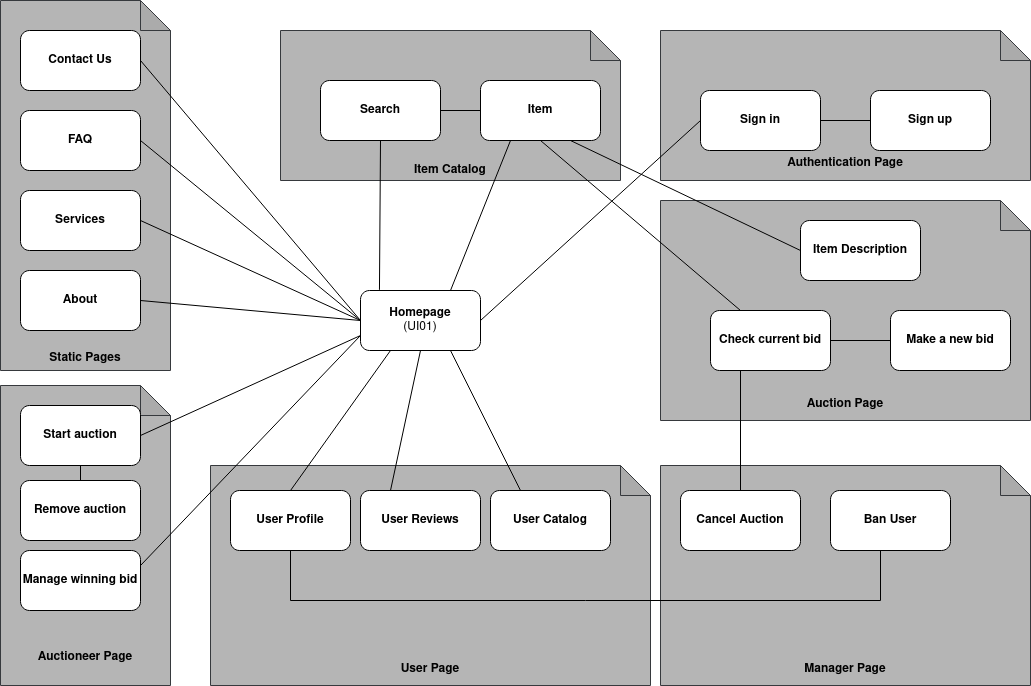

The diagram above was exported from draw.io. Its source (the exported page's mxGraphModel, read from the mxfile embedded in the PNG):
<mxGraphModel dx="1348" dy="793" grid="1" gridSize="10" guides="1" tooltips="1" connect="1" arrows="1" fold="1" page="1" pageScale="1" pageWidth="827" pageHeight="1169" background="#FFFFFF" math="0" shadow="0">
  <root>
    <mxCell id="0" />
    <mxCell id="1" parent="0" />
    <mxCell id="q7mGXL15piYgE9hEnuAH-2" value="&lt;b&gt;&lt;br&gt;&lt;br&gt;&lt;br&gt;&lt;br&gt;&lt;br&gt;&lt;br&gt;&lt;br&gt;&lt;br&gt;&lt;br&gt;&lt;br&gt;&lt;br&gt;&lt;br&gt;&lt;br&gt;&lt;br&gt;&lt;br&gt;&lt;br&gt;&lt;br&gt;&lt;br&gt;&lt;br&gt;&lt;br&gt;&lt;br&gt;&lt;br&gt;&lt;br&gt;&lt;br&gt;Static Pages&lt;/b&gt;" style="shape=note;whiteSpace=wrap;html=1;backgroundOutline=1;darkOpacity=0.05;fillColor=#B5B5B5;strokeColor=#36393d;" parent="1" vertex="1">
      <mxGeometry x="280" y="120" width="170" height="370" as="geometry" />
    </mxCell>
    <mxCell id="9r69NIFfwAgnA1kQK8Wc-1" style="edgeStyle=orthogonalEdgeStyle;rounded=0;orthogonalLoop=1;jettySize=auto;html=1;exitX=0.5;exitY=1;exitDx=0;exitDy=0;entryX=0.5;entryY=0;entryDx=0;entryDy=0;strokeColor=none;" parent="1" source="q7mGXL15piYgE9hEnuAH-3" target="q7mGXL15piYgE9hEnuAH-4" edge="1">
      <mxGeometry relative="1" as="geometry" />
    </mxCell>
    <mxCell id="q7mGXL15piYgE9hEnuAH-3" value="&lt;b&gt;Contact Us&lt;/b&gt;&lt;br&gt;" style="rounded=1;whiteSpace=wrap;html=1;fillColor=#FFFFFF;" parent="1" vertex="1">
      <mxGeometry x="300" y="150" width="120" height="60" as="geometry" />
    </mxCell>
    <mxCell id="q7mGXL15piYgE9hEnuAH-4" value="&lt;b&gt;FAQ&lt;/b&gt;&lt;b&gt;&lt;br&gt;&lt;/b&gt;" style="rounded=1;whiteSpace=wrap;html=1;fillColor=#FFFFFF;" parent="1" vertex="1">
      <mxGeometry x="300" y="230" width="120" height="60" as="geometry" />
    </mxCell>
    <mxCell id="q7mGXL15piYgE9hEnuAH-5" value="&lt;b&gt;Services&lt;/b&gt;" style="rounded=1;whiteSpace=wrap;html=1;fillColor=#FFFFFF;" parent="1" vertex="1">
      <mxGeometry x="300" y="310" width="120" height="60" as="geometry" />
    </mxCell>
    <mxCell id="9r69NIFfwAgnA1kQK8Wc-38" style="edgeStyle=none;shape=connector;rounded=1;orthogonalLoop=1;jettySize=auto;html=1;exitX=0;exitY=0.5;exitDx=0;exitDy=0;entryX=1;entryY=0.5;entryDx=0;entryDy=0;labelBackgroundColor=default;strokeColor=default;fontFamily=Helvetica;fontSize=11;fontColor=default;endArrow=none;" parent="1" source="q7mGXL15piYgE9hEnuAH-9" target="q7mGXL15piYgE9hEnuAH-3" edge="1">
      <mxGeometry relative="1" as="geometry" />
    </mxCell>
    <mxCell id="9r69NIFfwAgnA1kQK8Wc-39" style="edgeStyle=none;shape=connector;rounded=1;orthogonalLoop=1;jettySize=auto;html=1;exitX=0;exitY=0.5;exitDx=0;exitDy=0;entryX=1;entryY=0.5;entryDx=0;entryDy=0;labelBackgroundColor=default;strokeColor=default;fontFamily=Helvetica;fontSize=11;fontColor=default;endArrow=none;" parent="1" source="q7mGXL15piYgE9hEnuAH-9" target="q7mGXL15piYgE9hEnuAH-4" edge="1">
      <mxGeometry relative="1" as="geometry" />
    </mxCell>
    <mxCell id="9r69NIFfwAgnA1kQK8Wc-40" style="edgeStyle=none;shape=connector;rounded=1;orthogonalLoop=1;jettySize=auto;html=1;exitX=0;exitY=0.5;exitDx=0;exitDy=0;entryX=1;entryY=0.5;entryDx=0;entryDy=0;labelBackgroundColor=default;strokeColor=default;fontFamily=Helvetica;fontSize=11;fontColor=default;endArrow=none;" parent="1" source="q7mGXL15piYgE9hEnuAH-9" target="q7mGXL15piYgE9hEnuAH-5" edge="1">
      <mxGeometry relative="1" as="geometry" />
    </mxCell>
    <mxCell id="9r69NIFfwAgnA1kQK8Wc-41" style="edgeStyle=none;shape=connector;rounded=1;orthogonalLoop=1;jettySize=auto;html=1;exitX=0;exitY=0.5;exitDx=0;exitDy=0;entryX=1;entryY=0.5;entryDx=0;entryDy=0;labelBackgroundColor=default;strokeColor=default;fontFamily=Helvetica;fontSize=11;fontColor=default;endArrow=none;" parent="1" source="q7mGXL15piYgE9hEnuAH-9" target="q7mGXL15piYgE9hEnuAH-8" edge="1">
      <mxGeometry relative="1" as="geometry" />
    </mxCell>
    <mxCell id="q7mGXL15piYgE9hEnuAH-9" value="&lt;b&gt;Homepage&lt;/b&gt;&lt;br&gt;(UI01)" style="rounded=1;whiteSpace=wrap;html=1;fillColor=#FFFFFF;" parent="1" vertex="1">
      <mxGeometry x="640" y="410" width="120" height="60" as="geometry" />
    </mxCell>
    <mxCell id="q7mGXL15piYgE9hEnuAH-56" value="&lt;b&gt;&lt;br&gt;&lt;br&gt;&lt;br&gt;&lt;br&gt;&lt;br&gt;&lt;br&gt;&lt;br&gt;&lt;br&gt;&lt;br&gt;Item Catalog&lt;br&gt;&lt;/b&gt;" style="shape=note;whiteSpace=wrap;html=1;backgroundOutline=1;darkOpacity=0.05;fillColor=#B5B5B5;strokeColor=#36393d;" parent="1" vertex="1">
      <mxGeometry x="560" y="150" width="340" height="150" as="geometry" />
    </mxCell>
    <mxCell id="upH3Q4uuElpOnRnm1vkD-8" style="edgeStyle=none;shape=connector;rounded=1;orthogonalLoop=1;jettySize=auto;html=1;exitX=1;exitY=0.5;exitDx=0;exitDy=0;entryX=0;entryY=0.5;entryDx=0;entryDy=0;labelBackgroundColor=default;strokeColor=default;fontFamily=Helvetica;fontSize=11;fontColor=default;endArrow=none;" parent="1" source="q7mGXL15piYgE9hEnuAH-59" target="upH3Q4uuElpOnRnm1vkD-1" edge="1">
      <mxGeometry relative="1" as="geometry" />
    </mxCell>
    <mxCell id="nMUU6S9RyXg6xzprEn6b-34" style="edgeStyle=none;shape=connector;rounded=1;orthogonalLoop=1;jettySize=auto;html=1;exitX=0.5;exitY=1;exitDx=0;exitDy=0;entryX=0.158;entryY=-0.011;entryDx=0;entryDy=0;entryPerimeter=0;labelBackgroundColor=default;strokeColor=default;fontFamily=Helvetica;fontSize=11;fontColor=default;endArrow=none;" parent="1" source="q7mGXL15piYgE9hEnuAH-59" target="q7mGXL15piYgE9hEnuAH-9" edge="1">
      <mxGeometry relative="1" as="geometry" />
    </mxCell>
    <mxCell id="q7mGXL15piYgE9hEnuAH-59" value="&lt;b&gt;Search&lt;/b&gt;" style="rounded=1;whiteSpace=wrap;html=1;fillColor=#FFFFFF;" parent="1" vertex="1">
      <mxGeometry x="600" y="200" width="120" height="60" as="geometry" />
    </mxCell>
    <mxCell id="prJ1Wm2XujBDD7hGqYXC-7" value="&lt;b&gt;&lt;br&gt;&lt;br&gt;&lt;br&gt;&lt;br&gt;&lt;br&gt;&lt;br&gt;&lt;br&gt;&lt;br&gt;&lt;br&gt;&lt;br&gt;&lt;br&gt;&lt;br&gt;&lt;br&gt;&lt;br&gt;&lt;br&gt;&lt;br&gt;&lt;br&gt;Auctioneer Page&lt;br&gt;&lt;/b&gt;" style="shape=note;whiteSpace=wrap;html=1;backgroundOutline=1;darkOpacity=0.05;fillColor=#B5B5B5;strokeColor=#36393d;" parent="1" vertex="1">
      <mxGeometry x="280" y="505" width="170" height="300" as="geometry" />
    </mxCell>
    <mxCell id="nMUU6S9RyXg6xzprEn6b-2" style="edgeStyle=none;shape=connector;rounded=1;orthogonalLoop=1;jettySize=auto;html=1;exitX=1;exitY=0.5;exitDx=0;exitDy=0;entryX=0;entryY=0.75;entryDx=0;entryDy=0;labelBackgroundColor=default;strokeColor=default;fontFamily=Helvetica;fontSize=11;fontColor=default;endArrow=none;" parent="1" source="prJ1Wm2XujBDD7hGqYXC-8" target="q7mGXL15piYgE9hEnuAH-9" edge="1">
      <mxGeometry relative="1" as="geometry" />
    </mxCell>
    <mxCell id="nMUU6S9RyXg6xzprEn6b-3" style="edgeStyle=none;shape=connector;rounded=1;orthogonalLoop=1;jettySize=auto;html=1;exitX=0.5;exitY=1;exitDx=0;exitDy=0;entryX=0.5;entryY=0;entryDx=0;entryDy=0;labelBackgroundColor=default;strokeColor=default;fontFamily=Helvetica;fontSize=11;fontColor=default;endArrow=none;" parent="1" source="prJ1Wm2XujBDD7hGqYXC-8" target="prJ1Wm2XujBDD7hGqYXC-9" edge="1">
      <mxGeometry relative="1" as="geometry" />
    </mxCell>
    <mxCell id="prJ1Wm2XujBDD7hGqYXC-8" value="&lt;b&gt;Start auction&lt;/b&gt;" style="rounded=1;whiteSpace=wrap;html=1;fillColor=#FFFFFF;" parent="1" vertex="1">
      <mxGeometry x="300" y="525" width="120" height="60" as="geometry" />
    </mxCell>
    <mxCell id="prJ1Wm2XujBDD7hGqYXC-9" value="&lt;b&gt;Remove auction&lt;/b&gt;" style="rounded=1;whiteSpace=wrap;html=1;fillColor=#FFFFFF;" parent="1" vertex="1">
      <mxGeometry x="300" y="600" width="120" height="60" as="geometry" />
    </mxCell>
    <mxCell id="prJ1Wm2XujBDD7hGqYXC-10" value="&lt;b&gt;Manage winning bid&lt;/b&gt;" style="rounded=1;whiteSpace=wrap;html=1;fillColor=#FFFFFF;" parent="1" vertex="1">
      <mxGeometry x="300" y="670" width="120" height="60" as="geometry" />
    </mxCell>
    <mxCell id="prJ1Wm2XujBDD7hGqYXC-23" value="&lt;b&gt;&lt;br&gt;&lt;br&gt;&lt;br&gt;&lt;br&gt;&lt;br&gt;&lt;br&gt;&lt;br&gt;&lt;br&gt;&lt;br&gt;&lt;br&gt;&lt;br&gt;&lt;br&gt;&lt;br&gt;Auction Page&lt;br&gt;&lt;/b&gt;" style="shape=note;whiteSpace=wrap;html=1;backgroundOutline=1;darkOpacity=0.05;fillColor=#B5B5B5;strokeColor=#36393d;" parent="1" vertex="1">
      <mxGeometry x="940" y="320" width="370" height="220" as="geometry" />
    </mxCell>
    <mxCell id="prJ1Wm2XujBDD7hGqYXC-24" value="&lt;b&gt;Check current bid&lt;/b&gt;" style="rounded=1;whiteSpace=wrap;html=1;fillColor=#FFFFFF;" parent="1" vertex="1">
      <mxGeometry x="990" y="430" width="120" height="60" as="geometry" />
    </mxCell>
    <mxCell id="prJ1Wm2XujBDD7hGqYXC-25" value="&lt;b&gt;Make a new bid&lt;/b&gt;" style="rounded=1;whiteSpace=wrap;html=1;fillColor=#FFFFFF;" parent="1" vertex="1">
      <mxGeometry x="1170" y="430" width="120" height="60" as="geometry" />
    </mxCell>
    <mxCell id="prJ1Wm2XujBDD7hGqYXC-26" value="" style="endArrow=none;html=1;rounded=1;strokeColor=default;exitX=1;exitY=0.5;exitDx=0;exitDy=0;entryX=0;entryY=0.5;entryDx=0;entryDy=0;" parent="1" source="prJ1Wm2XujBDD7hGqYXC-24" target="prJ1Wm2XujBDD7hGqYXC-25" edge="1">
      <mxGeometry width="50" height="50" relative="1" as="geometry">
        <mxPoint x="525" y="877.5" as="sourcePoint" />
        <mxPoint x="655" y="747.5" as="targetPoint" />
      </mxGeometry>
    </mxCell>
    <mxCell id="prJ1Wm2XujBDD7hGqYXC-29" value="&lt;b&gt;&lt;br&gt;&lt;br&gt;&lt;br&gt;&lt;br&gt;&lt;br&gt;&lt;br&gt;&lt;br&gt;&lt;br&gt;Authentication Page&lt;br&gt;&lt;/b&gt;" style="shape=note;whiteSpace=wrap;html=1;backgroundOutline=1;darkOpacity=0.05;fillColor=#B5B5B5;strokeColor=#36393d;" parent="1" vertex="1">
      <mxGeometry x="940" y="150" width="370" height="150" as="geometry" />
    </mxCell>
    <mxCell id="prJ1Wm2XujBDD7hGqYXC-30" value="&lt;b&gt;Sign in&lt;/b&gt;" style="rounded=1;whiteSpace=wrap;html=1;fillColor=#FFFFFF;" parent="1" vertex="1">
      <mxGeometry x="980" y="210" width="120" height="60" as="geometry" />
    </mxCell>
    <mxCell id="prJ1Wm2XujBDD7hGqYXC-31" value="&lt;b&gt;Sign up&lt;/b&gt;" style="rounded=1;whiteSpace=wrap;html=1;fillColor=#FFFFFF;" parent="1" vertex="1">
      <mxGeometry x="1150" y="210" width="120" height="60" as="geometry" />
    </mxCell>
    <mxCell id="prJ1Wm2XujBDD7hGqYXC-32" value="" style="endArrow=none;html=1;rounded=1;strokeColor=default;exitX=0;exitY=0.5;exitDx=0;exitDy=0;entryX=1;entryY=0.5;entryDx=0;entryDy=0;" parent="1" source="prJ1Wm2XujBDD7hGqYXC-31" target="prJ1Wm2XujBDD7hGqYXC-30" edge="1">
      <mxGeometry width="50" height="50" relative="1" as="geometry">
        <mxPoint x="1000" y="500" as="sourcePoint" />
        <mxPoint x="700" y="70" as="targetPoint" />
      </mxGeometry>
    </mxCell>
    <mxCell id="q7mGXL15piYgE9hEnuAH-8" value="&lt;b&gt;About&lt;/b&gt;" style="rounded=1;whiteSpace=wrap;html=1;fillColor=#FFFFFF;" parent="1" vertex="1">
      <mxGeometry x="300" y="390" width="120" height="60" as="geometry" />
    </mxCell>
    <mxCell id="nMUU6S9RyXg6xzprEn6b-6" style="edgeStyle=none;shape=connector;rounded=1;orthogonalLoop=1;jettySize=auto;html=1;exitX=0.5;exitY=1;exitDx=0;exitDy=0;entryX=0.25;entryY=0;entryDx=0;entryDy=0;labelBackgroundColor=default;strokeColor=default;fontFamily=Helvetica;fontSize=11;fontColor=default;endArrow=none;" parent="1" source="upH3Q4uuElpOnRnm1vkD-1" target="prJ1Wm2XujBDD7hGqYXC-24" edge="1">
      <mxGeometry relative="1" as="geometry" />
    </mxCell>
    <mxCell id="upH3Q4uuElpOnRnm1vkD-1" value="&lt;b&gt;Item&lt;/b&gt;" style="rounded=1;whiteSpace=wrap;html=1;fillColor=#FFFFFF;" parent="1" vertex="1">
      <mxGeometry x="760" y="200" width="120" height="60" as="geometry" />
    </mxCell>
    <mxCell id="9r69NIFfwAgnA1kQK8Wc-29" style="edgeStyle=none;shape=connector;rounded=1;orthogonalLoop=1;jettySize=auto;html=1;exitX=1;exitY=0.5;exitDx=0;exitDy=0;entryX=0;entryY=0.5;entryDx=0;entryDy=0;labelBackgroundColor=default;strokeColor=default;fontFamily=Helvetica;fontSize=11;fontColor=default;endArrow=none;" parent="1" source="q7mGXL15piYgE9hEnuAH-9" target="prJ1Wm2XujBDD7hGqYXC-30" edge="1">
      <mxGeometry relative="1" as="geometry" />
    </mxCell>
    <mxCell id="nMUU6S9RyXg6xzprEn6b-11" value="&lt;b&gt;&lt;br&gt;&lt;br&gt;&lt;br&gt;&lt;br&gt;&lt;br&gt;&lt;br&gt;&lt;br&gt;&lt;br&gt;&lt;br&gt;&lt;br&gt;&lt;br&gt;&lt;br&gt;&lt;br&gt;Manager Page&lt;br&gt;&lt;/b&gt;" style="shape=note;whiteSpace=wrap;html=1;backgroundOutline=1;darkOpacity=0.05;fillColor=#B5B5B5;strokeColor=#36393d;" parent="1" vertex="1">
      <mxGeometry x="940" y="585" width="370" height="220" as="geometry" />
    </mxCell>
    <mxCell id="nMUU6S9RyXg6xzprEn6b-12" value="&lt;b&gt;&lt;br&gt;&lt;br&gt;&lt;br&gt;&lt;br&gt;&lt;br&gt;&lt;br&gt;&lt;br&gt;&lt;br&gt;&lt;br&gt;&lt;br&gt;&lt;br&gt;&lt;br&gt;&lt;br&gt;User Page&lt;br&gt;&lt;/b&gt;" style="shape=note;whiteSpace=wrap;html=1;backgroundOutline=1;darkOpacity=0.05;fillColor=#B5B5B5;strokeColor=#36393d;" parent="1" vertex="1">
      <mxGeometry x="490" y="585" width="440" height="220" as="geometry" />
    </mxCell>
    <mxCell id="nMUU6S9RyXg6xzprEn6b-32" style="edgeStyle=none;shape=connector;rounded=0;orthogonalLoop=1;jettySize=auto;html=1;exitX=0.667;exitY=1;exitDx=0;exitDy=0;labelBackgroundColor=default;strokeColor=default;fontFamily=Helvetica;fontSize=11;fontColor=default;endArrow=none;exitPerimeter=0;" parent="1" source="nMUU6S9RyXg6xzprEn6b-27" edge="1">
      <mxGeometry relative="1" as="geometry">
        <mxPoint x="570" y="670" as="targetPoint" />
        <Array as="points">
          <mxPoint x="1160" y="670" />
          <mxPoint x="1160" y="720" />
          <mxPoint x="570" y="720" />
        </Array>
      </mxGeometry>
    </mxCell>
    <mxCell id="nMUU6S9RyXg6xzprEn6b-18" value="&lt;b&gt;Cancel Auction&lt;/b&gt;" style="rounded=1;whiteSpace=wrap;html=1;fillColor=#FFFFFF;" parent="1" vertex="1">
      <mxGeometry x="960" y="610" width="120" height="60" as="geometry" />
    </mxCell>
    <mxCell id="nMUU6S9RyXg6xzprEn6b-21" style="edgeStyle=none;shape=connector;rounded=1;orthogonalLoop=1;jettySize=auto;html=1;exitX=0;exitY=0.5;exitDx=0;exitDy=0;entryX=0.75;entryY=1;entryDx=0;entryDy=0;labelBackgroundColor=default;strokeColor=default;fontFamily=Helvetica;fontSize=11;fontColor=default;endArrow=none;" parent="1" source="nMUU6S9RyXg6xzprEn6b-20" target="upH3Q4uuElpOnRnm1vkD-1" edge="1">
      <mxGeometry relative="1" as="geometry" />
    </mxCell>
    <mxCell id="nMUU6S9RyXg6xzprEn6b-20" value="&lt;b&gt;Item&lt;/b&gt; &lt;b&gt;Description&lt;/b&gt;" style="rounded=1;whiteSpace=wrap;html=1;fillColor=#FFFFFF;" parent="1" vertex="1">
      <mxGeometry x="1080" y="340" width="120" height="60" as="geometry" />
    </mxCell>
    <mxCell id="nMUU6S9RyXg6xzprEn6b-23" style="edgeStyle=none;shape=connector;rounded=1;orthogonalLoop=1;jettySize=auto;html=1;exitX=0.5;exitY=0;exitDx=0;exitDy=0;entryX=0.25;entryY=1;entryDx=0;entryDy=0;labelBackgroundColor=default;strokeColor=default;fontFamily=Helvetica;fontSize=11;fontColor=default;endArrow=none;" parent="1" source="q7mGXL15piYgE9hEnuAH-61" target="q7mGXL15piYgE9hEnuAH-9" edge="1">
      <mxGeometry relative="1" as="geometry" />
    </mxCell>
    <mxCell id="q7mGXL15piYgE9hEnuAH-61" value="&lt;b&gt;User Profile&lt;/b&gt;" style="rounded=1;whiteSpace=wrap;html=1;fillColor=#FFFFFF;" parent="1" vertex="1">
      <mxGeometry x="510" y="610" width="120" height="60" as="geometry" />
    </mxCell>
    <mxCell id="nMUU6S9RyXg6xzprEn6b-24" style="edgeStyle=none;shape=connector;rounded=1;orthogonalLoop=1;jettySize=auto;html=1;exitX=0.25;exitY=0;exitDx=0;exitDy=0;entryX=0.5;entryY=1;entryDx=0;entryDy=0;labelBackgroundColor=default;strokeColor=default;fontFamily=Helvetica;fontSize=11;fontColor=default;endArrow=none;" parent="1" source="q7mGXL15piYgE9hEnuAH-62" target="q7mGXL15piYgE9hEnuAH-9" edge="1">
      <mxGeometry relative="1" as="geometry" />
    </mxCell>
    <mxCell id="q7mGXL15piYgE9hEnuAH-62" value="&lt;b&gt;User Reviews&lt;/b&gt;" style="rounded=1;whiteSpace=wrap;html=1;fillColor=#FFFFFF;" parent="1" vertex="1">
      <mxGeometry x="640" y="610" width="120" height="60" as="geometry" />
    </mxCell>
    <mxCell id="nMUU6S9RyXg6xzprEn6b-25" style="edgeStyle=none;shape=connector;rounded=1;orthogonalLoop=1;jettySize=auto;html=1;exitX=0.25;exitY=0;exitDx=0;exitDy=0;entryX=0.75;entryY=1;entryDx=0;entryDy=0;labelBackgroundColor=default;strokeColor=default;fontFamily=Helvetica;fontSize=11;fontColor=default;endArrow=none;" parent="1" source="q7mGXL15piYgE9hEnuAH-63" target="q7mGXL15piYgE9hEnuAH-9" edge="1">
      <mxGeometry relative="1" as="geometry" />
    </mxCell>
    <mxCell id="q7mGXL15piYgE9hEnuAH-63" value="&lt;b&gt;User Catalog&lt;/b&gt;" style="rounded=1;whiteSpace=wrap;html=1;fillColor=#FFFFFF;" parent="1" vertex="1">
      <mxGeometry x="770" y="610" width="120" height="60" as="geometry" />
    </mxCell>
    <mxCell id="nMUU6S9RyXg6xzprEn6b-15" style="edgeStyle=none;shape=connector;rounded=1;orthogonalLoop=1;jettySize=auto;html=1;exitX=1;exitY=0.25;exitDx=0;exitDy=0;entryX=0;entryY=0.75;entryDx=0;entryDy=0;labelBackgroundColor=default;strokeColor=default;fontFamily=Helvetica;fontSize=11;fontColor=default;endArrow=none;" parent="1" source="prJ1Wm2XujBDD7hGqYXC-10" target="q7mGXL15piYgE9hEnuAH-9" edge="1">
      <mxGeometry relative="1" as="geometry" />
    </mxCell>
    <mxCell id="nMUU6S9RyXg6xzprEn6b-27" value="&lt;b&gt;Ban User&lt;/b&gt;" style="rounded=1;whiteSpace=wrap;html=1;fillColor=#FFFFFF;" parent="1" vertex="1">
      <mxGeometry x="1110" y="610" width="120" height="60" as="geometry" />
    </mxCell>
    <mxCell id="nMUU6S9RyXg6xzprEn6b-31" style="edgeStyle=none;shape=connector;rounded=1;orthogonalLoop=1;jettySize=auto;html=1;exitX=0.25;exitY=1;exitDx=0;exitDy=0;entryX=0.5;entryY=0;entryDx=0;entryDy=0;labelBackgroundColor=default;strokeColor=default;fontFamily=Helvetica;fontSize=11;fontColor=default;endArrow=none;" parent="1" source="prJ1Wm2XujBDD7hGqYXC-24" target="nMUU6S9RyXg6xzprEn6b-18" edge="1">
      <mxGeometry relative="1" as="geometry" />
    </mxCell>
    <mxCell id="T_D0vCQEkHWoRoqidVbO-2" style="edgeStyle=none;shape=connector;rounded=1;orthogonalLoop=1;jettySize=auto;html=1;exitX=0.75;exitY=0;exitDx=0;exitDy=0;entryX=0.25;entryY=1;entryDx=0;entryDy=0;labelBackgroundColor=default;strokeColor=default;fontFamily=Helvetica;fontSize=11;fontColor=default;endArrow=none;" parent="1" source="q7mGXL15piYgE9hEnuAH-9" target="upH3Q4uuElpOnRnm1vkD-1" edge="1">
      <mxGeometry relative="1" as="geometry" />
    </mxCell>
  </root>
</mxGraphModel>